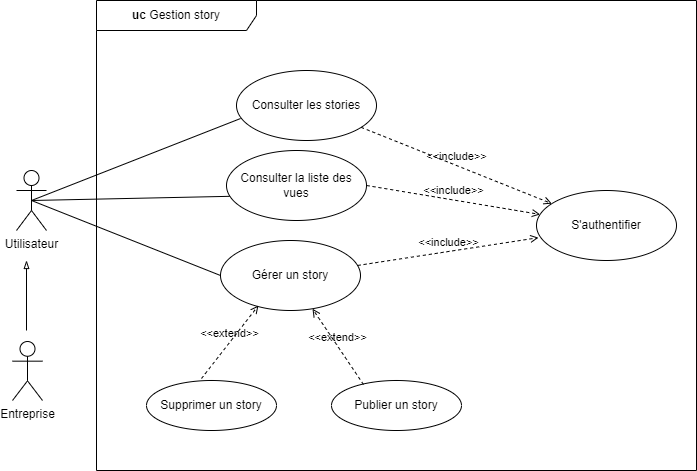

The diagram above was exported from draw.io. Its source (the exported page's mxGraphModel, read from the mxfile embedded in the PNG):
<mxGraphModel dx="1434" dy="2005" grid="1" gridSize="10" guides="1" tooltips="1" connect="1" arrows="1" fold="1" page="1" pageScale="1" pageWidth="827" pageHeight="1169" math="0" shadow="0">
  <root>
    <mxCell id="0" />
    <mxCell id="1" parent="0" />
    <mxCell id="Xci7nFhccq-6pjR4S7J4-1" value="Utilisateur" style="shape=umlActor;verticalLabelPosition=bottom;verticalAlign=top;html=1;outlineConnect=0;" parent="1" vertex="1">
      <mxGeometry x="70" y="70" width="30" height="60" as="geometry" />
    </mxCell>
    <mxCell id="Xci7nFhccq-6pjR4S7J4-4" value="" style="endArrow=none;html=1;rounded=0;exitX=0.5;exitY=0.5;exitDx=0;exitDy=0;exitPerimeter=0;entryX=0;entryY=0.5;entryDx=0;entryDy=0;" parent="1" source="Xci7nFhccq-6pjR4S7J4-1" target="Xci7nFhccq-6pjR4S7J4-5" edge="1">
      <mxGeometry width="50" height="50" relative="1" as="geometry">
        <mxPoint x="130" y="249.0322580645161" as="sourcePoint" />
        <mxPoint x="270" y="240" as="targetPoint" />
      </mxGeometry>
    </mxCell>
    <mxCell id="Xci7nFhccq-6pjR4S7J4-9" value="" style="endArrow=none;html=1;rounded=0;exitX=0.5;exitY=0.5;exitDx=0;exitDy=0;exitPerimeter=0;entryX=0.037;entryY=0.654;entryDx=0;entryDy=0;entryPerimeter=0;" parent="1" source="Xci7nFhccq-6pjR4S7J4-1" target="Xci7nFhccq-6pjR4S7J4-7" edge="1">
      <mxGeometry width="50" height="50" relative="1" as="geometry">
        <mxPoint x="210" y="210" as="sourcePoint" />
        <mxPoint x="260" y="160" as="targetPoint" />
      </mxGeometry>
    </mxCell>
    <mxCell id="Xci7nFhccq-6pjR4S7J4-30" value="&lt;b&gt;uc&lt;/b&gt;&amp;nbsp;Gestion story" style="shape=umlFrame;whiteSpace=wrap;html=1;pointerEvents=0;recursiveResize=0;container=0;collapsible=0;width=160;" parent="1" vertex="1">
      <mxGeometry x="150" y="-100" width="600" height="470" as="geometry" />
    </mxCell>
    <mxCell id="scoQof-ym8NISCMx0FtY-7" value="" style="endArrow=blockThin;html=1;rounded=0;endFill=0;" parent="1" edge="1">
      <mxGeometry width="50" height="50" relative="1" as="geometry">
        <mxPoint x="80" y="230" as="sourcePoint" />
        <mxPoint x="80" y="160" as="targetPoint" />
      </mxGeometry>
    </mxCell>
    <mxCell id="scoQof-ym8NISCMx0FtY-8" value="Entreprise" style="shape=umlActor;verticalLabelPosition=bottom;verticalAlign=top;html=1;outlineConnect=0;" parent="1" vertex="1">
      <mxGeometry x="66" y="241" width="30" height="59" as="geometry" />
    </mxCell>
    <mxCell id="Xci7nFhccq-6pjR4S7J4-7" value="Consulter la liste des vues" style="ellipse;whiteSpace=wrap;html=1;" parent="1" vertex="1">
      <mxGeometry x="280" y="50" width="140" height="70" as="geometry" />
    </mxCell>
    <mxCell id="Xci7nFhccq-6pjR4S7J4-25" value="S'authentifier" style="ellipse;whiteSpace=wrap;html=1;" parent="1" vertex="1">
      <mxGeometry x="590" y="90" width="140" height="70" as="geometry" />
    </mxCell>
    <mxCell id="Xci7nFhccq-6pjR4S7J4-22" value="&amp;lt;&amp;lt;include&amp;gt;&amp;gt;" style="html=1;verticalAlign=bottom;labelBackgroundColor=none;endArrow=open;endFill=0;dashed=1;rounded=0;exitX=1;exitY=0.5;exitDx=0;exitDy=0;" parent="1" source="Xci7nFhccq-6pjR4S7J4-7" target="Xci7nFhccq-6pjR4S7J4-25" edge="1">
      <mxGeometry width="160" relative="1" as="geometry">
        <mxPoint x="430" y="150" as="sourcePoint" />
        <mxPoint x="612.7379589129725" y="214.86881368034187" as="targetPoint" />
      </mxGeometry>
    </mxCell>
    <mxCell id="Xci7nFhccq-6pjR4S7J4-5" value="Gérer un story" style="ellipse;whiteSpace=wrap;html=1;" parent="1" vertex="1">
      <mxGeometry x="274" y="140" width="140" height="70" as="geometry" />
    </mxCell>
    <mxCell id="Xci7nFhccq-6pjR4S7J4-12" value="&amp;lt;&amp;lt;include&amp;gt;&amp;gt;" style="html=1;verticalAlign=bottom;labelBackgroundColor=none;endArrow=open;endFill=0;dashed=1;rounded=0;entryX=0.014;entryY=0.674;entryDx=0;entryDy=0;entryPerimeter=0;" parent="1" source="Xci7nFhccq-6pjR4S7J4-5" target="Xci7nFhccq-6pjR4S7J4-25" edge="1">
      <mxGeometry width="160" relative="1" as="geometry">
        <mxPoint x="470" y="240" as="sourcePoint" />
        <mxPoint x="600" y="235" as="targetPoint" />
      </mxGeometry>
    </mxCell>
    <mxCell id="Xci7nFhccq-6pjR4S7J4-19" style="edgeStyle=orthogonalEdgeStyle;rounded=0;orthogonalLoop=1;jettySize=auto;html=1;exitX=0.5;exitY=1;exitDx=0;exitDy=0;" parent="1" edge="1">
      <mxGeometry relative="1" as="geometry">
        <mxPoint x="425" y="280" as="sourcePoint" />
        <mxPoint x="425" y="280" as="targetPoint" />
      </mxGeometry>
    </mxCell>
    <mxCell id="Xci7nFhccq-6pjR4S7J4-8" value="Supprimer un story" style="ellipse;whiteSpace=wrap;html=1;" parent="1" vertex="1">
      <mxGeometry x="200" y="280" width="130" height="50" as="geometry" />
    </mxCell>
    <mxCell id="ISWAON1djtR7GbzT-Elb-2" value="Publier un story" style="ellipse;whiteSpace=wrap;html=1;" vertex="1" parent="1">
      <mxGeometry x="385" y="280" width="130" height="50" as="geometry" />
    </mxCell>
    <mxCell id="ISWAON1djtR7GbzT-Elb-3" value="&amp;lt;&amp;lt;extend&amp;gt;&amp;gt;" style="html=1;verticalAlign=bottom;labelBackgroundColor=none;endArrow=open;endFill=0;dashed=1;rounded=0;entryX=0.271;entryY=0.929;entryDx=0;entryDy=0;entryPerimeter=0;exitX=0.423;exitY=-0.04;exitDx=0;exitDy=0;exitPerimeter=0;" edge="1" parent="1" source="Xci7nFhccq-6pjR4S7J4-8" target="Xci7nFhccq-6pjR4S7J4-5">
      <mxGeometry width="160" relative="1" as="geometry">
        <mxPoint x="250" y="260" as="sourcePoint" />
        <mxPoint x="410" y="260" as="targetPoint" />
      </mxGeometry>
    </mxCell>
    <mxCell id="ISWAON1djtR7GbzT-Elb-4" value="&amp;lt;&amp;lt;extend&amp;gt;&amp;gt;" style="html=1;verticalAlign=bottom;labelBackgroundColor=none;endArrow=open;endFill=0;dashed=1;rounded=0;exitX=0.246;exitY=0.08;exitDx=0;exitDy=0;exitPerimeter=0;" edge="1" parent="1" source="ISWAON1djtR7GbzT-Elb-2" target="Xci7nFhccq-6pjR4S7J4-5">
      <mxGeometry width="160" relative="1" as="geometry">
        <mxPoint x="360" y="270" as="sourcePoint" />
        <mxPoint x="520" y="270" as="targetPoint" />
      </mxGeometry>
    </mxCell>
    <mxCell id="ISWAON1djtR7GbzT-Elb-5" value="" style="endArrow=none;html=1;rounded=0;exitX=0.5;exitY=0.5;exitDx=0;exitDy=0;exitPerimeter=0;entryX=0.029;entryY=0.686;entryDx=0;entryDy=0;entryPerimeter=0;" edge="1" parent="1" source="Xci7nFhccq-6pjR4S7J4-1" target="ISWAON1djtR7GbzT-Elb-6">
      <mxGeometry width="50" height="50" relative="1" as="geometry">
        <mxPoint x="150" y="60" as="sourcePoint" />
        <mxPoint x="325" y="50" as="targetPoint" />
      </mxGeometry>
    </mxCell>
    <mxCell id="ISWAON1djtR7GbzT-Elb-6" value="Consulter les stories" style="ellipse;whiteSpace=wrap;html=1;" vertex="1" parent="1">
      <mxGeometry x="290" y="-30" width="140" height="70" as="geometry" />
    </mxCell>
    <mxCell id="ISWAON1djtR7GbzT-Elb-7" value="&amp;lt;&amp;lt;include&amp;gt;&amp;gt;" style="html=1;verticalAlign=bottom;labelBackgroundColor=none;endArrow=open;endFill=0;dashed=1;rounded=0;" edge="1" parent="1" source="ISWAON1djtR7GbzT-Elb-6" target="Xci7nFhccq-6pjR4S7J4-25">
      <mxGeometry width="160" relative="1" as="geometry">
        <mxPoint x="430" y="21" as="sourcePoint" />
        <mxPoint x="604" y="50" as="targetPoint" />
      </mxGeometry>
    </mxCell>
  </root>
</mxGraphModel>